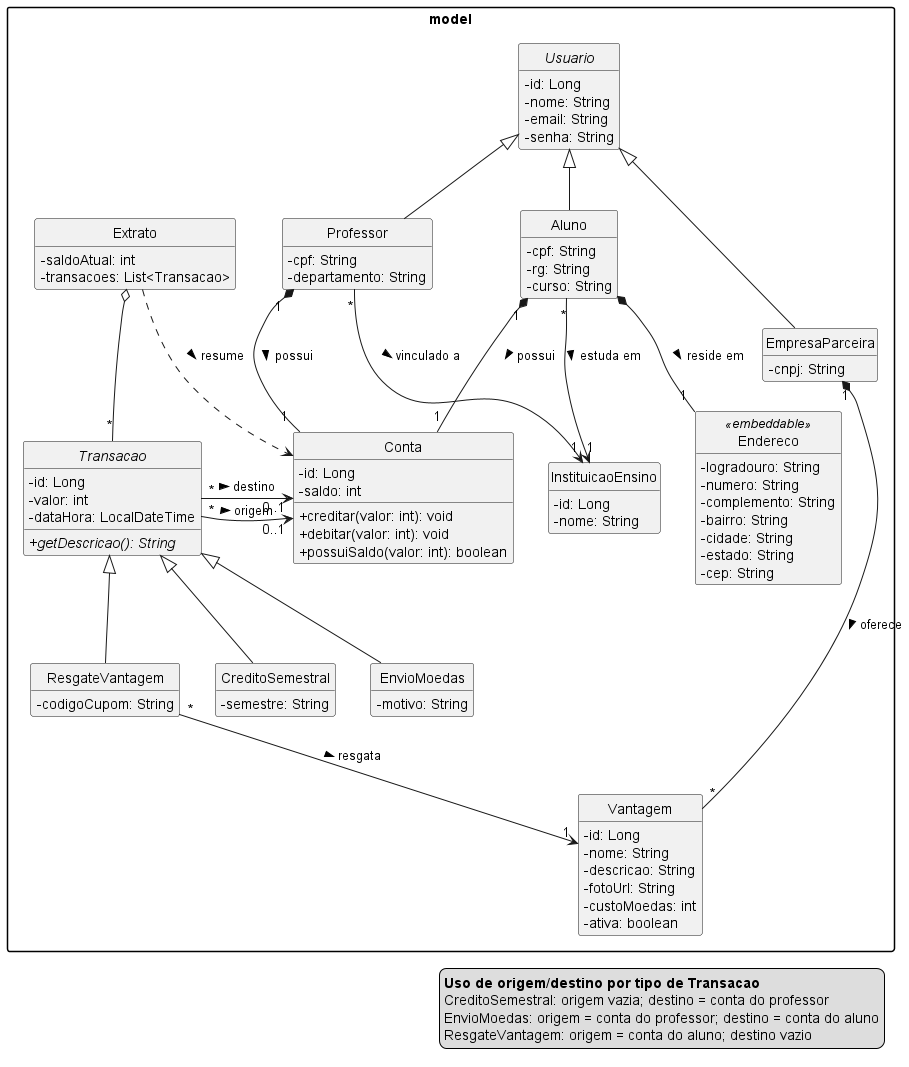

The diagram above was rendered by PlantUML. Its source (embedded in the PNG):
@startuml diagrama-classes
' Sistema de Moeda Estudantil - PUC Minas - Projeto de Software
' Lab03S01 - Diagrama de Classes (v1) - Modelo de Domínio (camada model)

skinparam classAttributeIconSize 0
skinparam shadowing false
skinparam packageStyle rectangle
hide circle
hide empty members

package "model" {
  abstract class Usuario {
    - id: Long
    - nome: String
    - email: String
    - senha: String
  }

  class Aluno {
    - cpf: String
    - rg: String
    - curso: String
  }

  class Professor {
    - cpf: String
    - departamento: String
  }

  class EmpresaParceira {
    - cnpj: String
  }

  class InstituicaoEnsino {
    - id: Long
    - nome: String
  }

  class Endereco <<embeddable>> {
    - logradouro: String
    - numero: String
    - complemento: String
    - bairro: String
    - cidade: String
    - estado: String
    - cep: String
  }

  class Conta {
    - id: Long
    - saldo: int
    + creditar(valor: int): void
    + debitar(valor: int): void
    + possuiSaldo(valor: int): boolean
  }

  abstract class Transacao {
    - id: Long
    - valor: int
    - dataHora: LocalDateTime
    + {abstract} getDescricao(): String
  }

  class CreditoSemestral {
    - semestre: String
  }

  class EnvioMoedas {
    - motivo: String
  }

  class ResgateVantagem {
    - codigoCupom: String
  }

  class Vantagem {
    - id: Long
    - nome: String
    - descricao: String
    - fotoUrl: String
    - custoMoedas: int
    - ativa: boolean
  }

  class Extrato {
    - saldoAtual: int
    - transacoes: List<Transacao>
  }
}

' ===== Usuários =====
Usuario <|-- Aluno
Usuario <|-- Professor
Usuario <|-- EmpresaParceira

Aluno "*" --> "1" InstituicaoEnsino : estuda em >
Professor "*" --> "1" InstituicaoEnsino : vinculado a >
Aluno *-- "1" Endereco : reside em >

' ===== Moedas =====
Aluno "1" *-- "1" Conta : possui >
Professor "1" *-- "1" Conta : possui >

Transacao <|-- CreditoSemestral
Transacao <|-- EnvioMoedas
Transacao <|-- ResgateVantagem
Transacao "*" -right-> "0..1" Conta : origem >
Transacao "*" -down-> "0..1" Conta : destino >

' ===== Vantagens =====
EmpresaParceira "1" *-- "*" Vantagem : oferece >
ResgateVantagem "*" --> "1" Vantagem : resgata >

' ===== Extrato (não persistido) =====
Extrato ..> Conta : resume >
Extrato o-- "*" Transacao

legend right
  **Uso de origem/destino por tipo de Transacao**
  CreditoSemestral: origem vazia; destino = conta do professor
  EnvioMoedas: origem = conta do professor; destino = conta do aluno
  ResgateVantagem: origem = conta do aluno; destino vazio
endlegend

@enduml